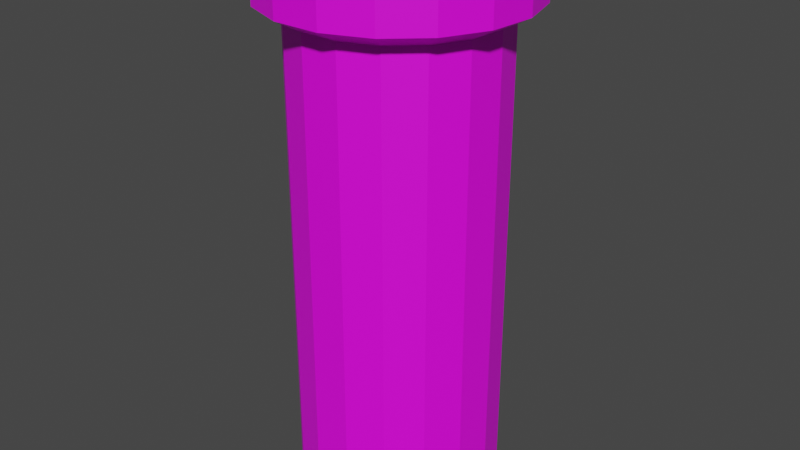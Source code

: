 # Source: Cannon.blend  (saved by Blender 2.93.20; exported with 4.5.12 LTS)
import bpy
from mathutils import Matrix  # noqa: F401  (used for matrix-valued properties, if any)

bpy.ops.wm.read_factory_settings(use_empty=True)
scene = bpy.context.scene
scene.name = 'Scene'

# ---- collections
col_collection = bpy.data.collections.new('Collection'); scene.collection.children.link(col_collection)

# ---- images (referenced by path relative to the original .blend; pixels are not part of the script)
import os
ASSET_DIR = os.environ.get("B2B_ASSET_DIR", "")  # directory of the original .blend (textures are referenced by path, not embedded)
HERE = os.path.dirname(os.path.abspath(__file__))  # packed textures are extracted next to this script under _unpacked/

def load_image(name, relpath, width, height, colorspace="sRGB"):
    """Load a texture the original file referenced (path relative to the .blend, or extracted next to this script)."""
    p = next((c for c in (os.path.join(HERE, relpath), os.path.join(ASSET_DIR, relpath)) if relpath and os.path.exists(c)), "")
    if p:
        img = bpy.data.images.load(p, check_existing=True)
        img.name = name
    else:  # same state as the original file: an image datablock whose file is absent (Cycles renders it pink)
        img = bpy.data.images.new(name, width, height)
        img.source = "FILE"
        img.filepath = "//" + (relpath or name)
    img.colorspace_settings.name = colorspace
    return img
img_cannon = load_image('Cannon', 'CannonTexture.png', 1024, 1024, 'sRGB')

# ---- materials (node trees are filled in below, after node groups)
mat_material_001 = bpy.data.materials.new('Material.001')
mat_material_001.use_transparent_shadow = False

# ---- material node trees
mat_material_001.use_nodes = True; mat_material_001.node_tree.nodes.clear()
_N = mat_material_001.node_tree.nodes; _L = mat_material_001.node_tree.links
n0 = _N.new('ShaderNodeBsdfPrincipled'); n0.name = 'Principled BSDF'; n0.location = (10, 300)
n0.distribution = 'GGX'
n0.subsurface_method = 'BURLEY'
n0.inputs[3].default_value = 1.45
n0.inputs[27].default_value = (0.0, 0.0, 0.0, 1.0)
n0.inputs[28].default_value = 1.0
n1 = _N.new('ShaderNodeOutputMaterial'); n1.name = 'Material Output'; n1.location = (300, 300)
n2 = _N.new('ShaderNodeTexImage'); n2.name = 'Image Texture'; n2.location = (-280, 280)
n2.image = img_cannon
_L.new(n0.outputs[0], n1.inputs[0])
_L.new(n2.outputs[0], n0.inputs[0])
n1.is_active_output = True

# ---- world
world_world = bpy.data.worlds.new('World'); scene.world = world_world
world_world.use_nodes = True; world_world.node_tree.nodes.clear()
_N = world_world.node_tree.nodes; _L = world_world.node_tree.links
n0 = _N.new('ShaderNodeOutputWorld'); n0.name = 'World Output'; n0.location = (300, 300)
n1 = _N.new('ShaderNodeBackground'); n1.name = 'Background'; n1.location = (10, 300)
n1.inputs[0].default_value = (0.05088, 0.05088, 0.05088, 1.0)
_L.new(n1.outputs[0], n0.inputs[0])
n0.is_active_output = True
world_world.color = (0.05088, 0.05088, 0.05088)
world_world.use_sun_shadow = False
world_world.sun_shadow_jitter_overblur = 0.0

# ---- meshes
me_cylinder = bpy.data.meshes.new('Cylinder')
me_cylinder.from_pydata([(0.0, 1.0, -1.0), (0.3612, 0.9325, -1.0), (0.6737, 0.739, -1.0), (0.8952, 0.4457, -1.0), (0.9957, 0.09227, -1.0), (0.9618, -0.2737, -1.0), (0.798, -0.6026, -1.0), (0.5264, -0.8502, -1.0), (0.1837, -0.983, -1.0), (-0.1837, -0.983, -1.0), (-0.5264, -0.8502, -1.0), (-0.798, -0.6026, -1.0), (-0.9618, -0.2737, -1.0), (-0.9957, 0.09227, -1.0), (-0.8952, 0.4457, -1.0), (-0.6737, 0.739, -1.0), (-0.3612, 0.9325, -1.0), (0.0, 1.0, 1.321), (0.3612, 0.9325, 1.321), (0.6737, 0.739, 1.321), (0.8952, 0.4457, 1.321), (0.9957, 0.09227, 1.321), (0.9618, -0.2737, 1.321), (0.798, -0.6026, 1.321), (0.5264, -0.8502, 1.321), (0.1837, -0.983, 1.321), (-0.1837, -0.983, 1.321), (-0.5264, -0.8502, 1.321), (-0.798, -0.6026, 1.321), (-0.9618, -0.2737, 1.321), (-0.9957, 0.09227, 1.321), (-0.8952, 0.4457, 1.321), (-0.6737, 0.739, 1.321), (-0.3612, 0.9325, 1.321), (8.765e-10, 1.25, 1.611), (0.4516, 1.166, 1.611), (0.8421, 0.9238, 1.611), (1.119, 0.5572, 1.611), (1.245, 0.1153, 1.611), (1.202, -0.3421, 1.611), (0.9975, -0.7533, 1.611), (0.658, -1.063, 1.611), (0.2297, -1.229, 1.611), (-0.2297, -1.229, 1.611), (-0.658, -1.063, 1.611), (-0.9975, -0.7533, 1.611), (-1.202, -0.3421, 1.611), (-1.245, 0.1153, 1.611), (-1.119, 0.5572, 1.611), (-0.8421, 0.9238, 1.611), (-0.4516, 1.166, 1.611), (8.765e-10, 1.25, 1.389), (0.4516, 1.166, 1.389), (0.8421, 0.9238, 1.389), (1.119, 0.5572, 1.389), (1.245, 0.1153, 1.389), (1.202, -0.3421, 1.389), (0.9975, -0.7533, 1.389), (0.658, -1.063, 1.389), (0.2297, -1.229, 1.389), (-0.2297, -1.229, 1.389), (-0.658, -1.063, 1.389), (-0.9975, -0.7533, 1.389), (-1.202, -0.3421, 1.389), (-1.245, 0.1153, 1.389), (-1.119, 0.5572, 1.389), (-0.8421, 0.9238, 1.389), (-0.4516, 1.166, 1.389)], [], [(41, 35, 36), (23, 22, 56, 57), (31, 30, 64, 65), (24, 23, 57, 58), (32, 31, 65, 66), (25, 24, 58, 59), (18, 17, 51, 52), (33, 32, 66, 67), (26, 25, 59, 60), (19, 18, 52, 53), (17, 33, 67, 51), (27, 26, 60, 61), (20, 19, 53, 54), (28, 27, 61, 62), (21, 20, 54, 55), (29, 28, 62, 63), (22, 21, 55, 56), (30, 29, 63, 64), (11, 15, 10), (16, 33, 17, 0), (15, 32, 33, 16), (14, 31, 32, 15), (13, 30, 31, 14), (12, 29, 30, 13), (11, 28, 29, 12), (10, 27, 28, 11), (9, 26, 27, 10), (8, 25, 26, 9), (7, 24, 25, 8), (6, 23, 24, 7), (5, 22, 23, 6), (4, 21, 22, 5), (3, 20, 21, 4), (2, 19, 20, 3), (1, 18, 19, 2), (0, 17, 18, 1), (51, 34, 35, 52), (52, 35, 36, 53), (53, 36, 37, 54), (54, 37, 38, 55), (55, 38, 39, 56), (56, 39, 40, 57), (57, 40, 41, 58), (58, 41, 42, 59), (59, 42, 43, 60), (60, 43, 44, 61), (61, 44, 45, 62), (62, 45, 46, 63), (63, 46, 47, 64), (64, 47, 48, 65), (65, 48, 49, 66), (66, 49, 50, 67), (67, 50, 34, 51), (44, 50, 49), (49, 45, 48), (14, 15, 11), (11, 12, 13, 14), (15, 16, 10), (10, 16, 9), (0, 9, 16), (8, 9, 0), (1, 8, 0), (7, 8, 1), (2, 7, 1), (7, 2, 6), (3, 6, 2), (3, 4, 5, 6), (37, 40, 39, 38), (40, 37, 36), (36, 41, 40), (41, 42, 35), (42, 34, 35), (42, 43, 34), (43, 34, 50), (50, 44, 43), (49, 44, 45), (45, 46, 47, 48)])
_uv = me_cylinder.uv_layers.new(name='UVMap')
_uv.uv.foreach_set('vector', [0.6354, 0.755, 0.6796, 0.974, 0.71, 0.9397, 0.5366, 0.6037, 0.5522, 0.5599, 0.5803, 0.5706, 0.5642, 0.6148, 0.651, 0.1828, 0.6582, 0.1321, 0.6916, 0.1368, 0.6834, 0.1891, 0.5204, 0.6467, 0.5366, 0.6037, 0.5642, 0.6148, 0.5473, 0.6583, 0.6419, 0.2326, 0.651, 0.1828, 0.6834, 0.1891, 0.6735, 0.2399, 0.5034, 0.6887, 0.5204, 0.6467, 0.5473, 0.6583, 0.5296, 0.7008, 0.6079, 0.3773, 0.6201, 0.3298, 0.6506, 0.3383, 0.6379, 0.3863, 0.6315, 0.2816, 0.6419, 0.2326, 0.6735, 0.2399, 0.6625, 0.2896, 0.4858, 0.7295, 0.5034, 0.6887, 0.5296, 0.7008, 0.5109, 0.7422, 0.595, 0.424, 0.6079, 0.3773, 0.6379, 0.3863, 0.6245, 0.4334, 0.6201, 0.3298, 0.6315, 0.2816, 0.6625, 0.2896, 0.6506, 0.3383, 0.4675, 0.7684, 0.4858, 0.7295, 0.5109, 0.7422, 0.4906, 0.7818, 0.5814, 0.47, 0.595, 0.424, 0.6245, 0.4334, 0.6104, 0.4799, 0.4476, 0.8042, 0.4675, 0.7684, 0.4906, 0.7818, 0.4669, 0.8206, 0.5672, 0.5153, 0.5814, 0.47, 0.6104, 0.4799, 0.5957, 0.5256, 0.6623, 0.08092, 0.6616, 0.03097, 0.6959, 0.02371, 0.6966, 0.08235, 0.5522, 0.5599, 0.5672, 0.5153, 0.5957, 0.5256, 0.5803, 0.5706, 0.6582, 0.1321, 0.6623, 0.08092, 0.6966, 0.08235, 0.6916, 0.1368, 0.201, 0.711, 0.06146, 0.7529, 0.2148, 0.6737, 0.3316, 0.2269, 0.6315, 0.2816, 0.6201, 0.3298, 0.324, 0.2704, 0.3385, 0.1828, 0.6419, 0.2326, 0.6315, 0.2816, 0.3316, 0.2269, 0.3447, 0.1382, 0.651, 0.1828, 0.6419, 0.2326, 0.3385, 0.1828, 0.3503, 0.0932, 0.6582, 0.1321, 0.651, 0.1828, 0.3447, 0.1382, 0.3552, 0.04782, 0.6623, 0.08092, 0.6582, 0.1321, 0.3503, 0.0932, 0.3601, 8.519e-05, 0.6616, 0.03097, 0.6623, 0.08092, 0.3552, 0.04782, 0.2148, 0.6737, 0.4675, 0.7684, 0.4476, 0.8042, 0.201, 0.711, 0.2282, 0.636, 0.4858, 0.7295, 0.4675, 0.7684, 0.2148, 0.6737, 0.2411, 0.5977, 0.5034, 0.6887, 0.4858, 0.7295, 0.2282, 0.636, 0.2535, 0.5589, 0.5204, 0.6467, 0.5034, 0.6887, 0.2411, 0.5977, 0.2653, 0.5195, 0.5366, 0.6037, 0.5204, 0.6467, 0.2535, 0.5589, 0.2766, 0.4794, 0.5522, 0.5599, 0.5366, 0.6037, 0.2653, 0.5195, 0.2873, 0.4388, 0.5672, 0.5153, 0.5522, 0.5599, 0.2766, 0.4794, 0.2974, 0.3976, 0.5814, 0.47, 0.5672, 0.5153, 0.2873, 0.4388, 0.3069, 0.3558, 0.595, 0.424, 0.5814, 0.47, 0.2974, 0.3976, 0.3158, 0.3134, 0.6079, 0.3773, 0.595, 0.424, 0.3069, 0.3558, 0.324, 0.2704, 0.6201, 0.3298, 0.6079, 0.3773, 0.3158, 0.3134, 0.6506, 0.3383, 0.6744, 0.3448, 0.6613, 0.3931, 0.6379, 0.3863, 0.6379, 0.3863, 0.6613, 0.3931, 0.6475, 0.4406, 0.6245, 0.4334, 0.6245, 0.4334, 0.6475, 0.4406, 0.6331, 0.4874, 0.6104, 0.4799, 0.6104, 0.4799, 0.6331, 0.4874, 0.618, 0.5334, 0.5957, 0.5256, 0.5957, 0.5256, 0.618, 0.5334, 0.6022, 0.5787, 0.5803, 0.5706, 0.5803, 0.5706, 0.6022, 0.5787, 0.5857, 0.6233, 0.5642, 0.6148, 0.5642, 0.6148, 0.5857, 0.6233, 0.5685, 0.6672, 0.5473, 0.6583, 0.5473, 0.6583, 0.5685, 0.6672, 0.5503, 0.7102, 0.5296, 0.7008, 0.5296, 0.7008, 0.5503, 0.7102, 0.5308, 0.7523, 0.5109, 0.7422, 0.5109, 0.7422, 0.5308, 0.7523, 0.5095, 0.7927, 0.4906, 0.7818, 0.4906, 0.7818, 0.5095, 0.7927, 0.486, 0.8321, 0.4669, 0.8206, 0.6959, 0.02371, 0.726, 0.02392, 0.7247, 0.08423, 0.6966, 0.08235, 0.6966, 0.08235, 0.7247, 0.08423, 0.7182, 0.1407, 0.6916, 0.1368, 0.6916, 0.1368, 0.7182, 0.1407, 0.709, 0.1941, 0.6834, 0.1891, 0.6834, 0.1891, 0.709, 0.1941, 0.6983, 0.2456, 0.6735, 0.2399, 0.6735, 0.2399, 0.6983, 0.2456, 0.6867, 0.2957, 0.6625, 0.2896, 0.6625, 0.2896, 0.6867, 0.2957, 0.6744, 0.3448, 0.6506, 0.3383, 0.5095, 0.7927, 0.5932, 0.9999, 0.5489, 0.988, 0.5489, 0.988, 0.486, 0.8321, 0.5119, 0.9609, 0.09985, 0.7632, 0.06146, 0.7529, 0.201, 0.711, 0.201, 0.711, 0.1747, 0.7407, 0.1394, 0.759, 0.09985, 0.7632, 0.06146, 0.7529, 0.02939, 0.7294, 0.2148, 0.6737, 0.2148, 0.6737, 0.02939, 0.7294, 0.2143, 0.6339, 0.007966, 0.696, 0.2143, 0.6339, 0.02939, 0.7294, 0.1994, 0.5971, 0.2143, 0.6339, 0.007966, 0.696, 8.519e-05, 0.657, 0.1994, 0.5971, 0.007966, 0.696, 0.1721, 0.5681, 0.1994, 0.5971, 8.519e-05, 0.657, 0.006812, 0.6178, 0.1721, 0.5681, 8.519e-05, 0.657, 0.1721, 0.5681, 0.006812, 0.6178, 0.1363, 0.5509, 0.02724, 0.5837, 0.1363, 0.5509, 0.006812, 0.6178, 0.02724, 0.5837, 0.0586, 0.5593, 0.09667, 0.5478, 0.1363, 0.5509, 0.726, 0.8967, 0.6768, 0.7748, 0.7081, 0.8083, 0.7253, 0.8508, 0.6768, 0.7748, 0.726, 0.8967, 0.71, 0.9397, 0.71, 0.9397, 0.6354, 0.755, 0.6768, 0.7748, 0.6354, 0.755, 0.5897, 0.7514, 0.6796, 0.974, 0.5897, 0.7514, 0.6388, 0.995, 0.6796, 0.974, 0.5897, 0.7514, 0.5458, 0.7646, 0.6388, 0.995, 0.5458, 0.7646, 0.6388, 0.995, 0.5932, 0.9999, 0.5932, 0.9999, 0.5095, 0.7927, 0.5458, 0.7646, 0.5489, 0.988, 0.5095, 0.7927, 0.486, 0.8321, 0.486, 0.8321, 0.4782, 0.8773, 0.4872, 0.9222, 0.5119, 0.9609])
me_cylinder.materials.append(mat_material_001)
me_cylinder.use_remesh_fix_poles = True
me_cylinder.use_remesh_preserve_attributes = False
me_cylinder.update()

# ---- objects
ob_cylinder = bpy.data.objects.new('Cylinder', me_cylinder)

# ---- transforms, parenting, visibility, modifiers, constraints
ob_cylinder.location = (0.0, 0.0, 0.5)
ob_cylinder.scale = (0.25, 0.25, 0.5)

# ---- collection membership
col_collection.objects.link(ob_cylinder)

# ---- scene / render settings (as saved in the file)
scene.frame_start = 1; scene.frame_end = 250; scene.frame_set(1)
scene.render.engine = 'BLENDER_EEVEE_NEXT'
scene.cycles.use_denoising = False
scene.cycles.samples = 128
scene.cycles.sampling_pattern = 'TABULATED_SOBOL'
scene.cycles.use_adaptive_sampling = False
scene.cycles.use_light_tree = False
scene.view_settings.view_transform = 'Filmic'
bpy.context.view_layer.update()

# ---- added for rendering (the .blend has no active camera and no usable light): camera, sun
cam_auto = bpy.data.cameras.new('AutoCamera')
cam_auto.lens = 50.0
cam_auto.sensor_width = 36.0
cam_auto.clip_end = 1000.0
ob_auto_camera = bpy.data.objects.new('AutoCamera', cam_auto)
scene.collection.objects.link(ob_auto_camera)
ob_auto_camera.location = (1.45582, -1.74432, 1.81744)
ob_auto_camera.rotation_euler = (1.09748, -7.21219e-08, 0.694738)
scene.camera = ob_auto_camera
light_auto_sun = bpy.data.lights.new('AutoSun', 'SUN')
light_auto_sun.energy = 3.0
light_auto_sun.angle = 0.0523599
ob_auto_sun = bpy.data.objects.new('AutoSun', light_auto_sun)
scene.collection.objects.link(ob_auto_sun)
ob_auto_sun.rotation_euler = (0.872665, 0.174533, 0.523599)
bpy.context.view_layer.update()
